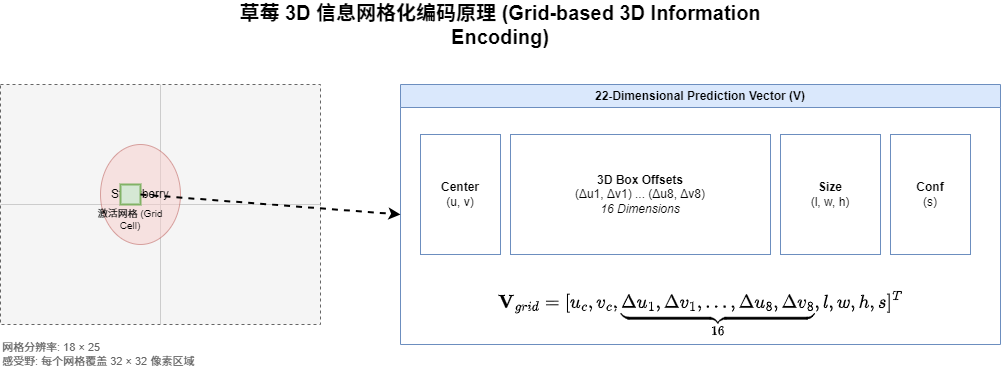

The diagram above was exported from draw.io. Its source (the exported page's mxGraphModel, read from the mxfile embedded in the PNG):
<mxGraphModel dx="1221" dy="871" grid="1" gridSize="10" guides="1" tooltips="1" connect="1" arrows="1" fold="1" page="1" pageScale="1" pageWidth="1169" pageHeight="827" math="1" shadow="0">
  <root>
    <mxCell id="0" />
    <mxCell id="1" parent="0" />
    <mxCell id="vt" value="草莓 3D 信息网格化编码原理 (Grid-based 3D Information Encoding)" style="text;html=1;strokeColor=none;fillColor=none;align=center;verticalAlign=middle;whiteSpace=wrap;rounded=0;fontSize=20;fontStyle=1;" parent="1" vertex="1">
      <mxGeometry x="280" y="40" width="600" height="40" as="geometry" />
    </mxCell>
    <mxCell id="grid-bg" value="" style="whiteSpace=wrap;html=1;aspect=fixed;fillColor=#f5f5f5;strokeColor=#666666;dashed=1;" parent="1" vertex="1">
      <mxGeometry x="80" y="120" width="320" height="240" as="geometry" />
    </mxCell>
    <mxCell id="grid-line-h" value="" style="line;strokeWidth=1;fillColor=none;align=left;verticalAlign=middle;spacingLeft=20;spacingRight=20;strokeColor=#cccccc;direction=south" parent="1" vertex="1">
      <mxGeometry x="80" y="120" width="320" height="240" as="geometry" />
    </mxCell>
    <mxCell id="grid-line-v" value="" style="line;strokeWidth=1;fillColor=none;align=left;verticalAlign=middle;spacingLeft=20;spacingRight=20;strokeColor=#cccccc;direction=east" parent="1" vertex="1">
      <mxGeometry x="80" y="120" width="320" height="240" as="geometry" />
    </mxCell>
    <mxCell id="strawberry" value="Strawberry" style="ellipse;whiteSpace=wrap;html=1;fillColor=#f8cecc;strokeColor=#b85450;opacity=50;" parent="1" vertex="1">
      <mxGeometry x="180" y="180" width="80" height="100" as="geometry" />
    </mxCell>
    <mxCell id="active-cell" value="" style="rounded=0;whiteSpace=wrap;html=1;fillColor=#d5e8d4;strokeColor=#82b366;strokeWidth=2;" parent="1" vertex="1">
      <mxGeometry x="200" y="220" width="20" height="20" as="geometry" />
    </mxCell>
    <mxCell id="ann1" value="激活网格 (Grid Cell)" style="text;html=1;align=center;verticalAlign=middle;whiteSpace=wrap;rounded=0;fontSize=10;" parent="1" vertex="1">
      <mxGeometry x="170" y="245" width="80" height="20" as="geometry" />
    </mxCell>
    <mxCell id="vector-box" value="&lt;b&gt;22-Dimensional Prediction Vector (V)&lt;/b&gt;" style="swimlane;whiteSpace=wrap;html=1;fillColor=#dae8fc;strokeColor=#6c8ebf;" parent="1" vertex="1">
      <mxGeometry x="480" y="120" width="600" height="260" as="geometry" />
    </mxCell>
    <mxCell id="v1" value="&lt;b&gt;Center&lt;/b&gt;&lt;br&gt;(u, v)" style="rounded=0;whiteSpace=wrap;html=1;fillColor=#ffffff;strokeColor=#6c8ebf;" parent="vector-box" vertex="1">
      <mxGeometry x="20" y="50" width="80" height="120" as="geometry" />
    </mxCell>
    <mxCell id="v2" value="&lt;b&gt;3D Box Offsets&lt;/b&gt;&lt;br&gt;(Δu1, Δv1) ... (Δu8, Δv8)&lt;br&gt;&lt;i&gt;16 Dimensions&lt;/i&gt;" style="rounded=0;whiteSpace=wrap;html=1;fillColor=#ffffff;strokeColor=#6c8ebf;" parent="vector-box" vertex="1">
      <mxGeometry x="110" y="50" width="260" height="120" as="geometry" />
    </mxCell>
    <mxCell id="v3" value="&lt;b&gt;Size&lt;/b&gt;&lt;br&gt;(l, w, h)" style="rounded=0;whiteSpace=wrap;html=1;fillColor=#ffffff;strokeColor=#6c8ebf;" parent="vector-box" vertex="1">
      <mxGeometry x="380" y="50" width="100" height="120" as="geometry" />
    </mxCell>
    <mxCell id="v4" value="&lt;b&gt;Conf&lt;/b&gt;&lt;br&gt;(s)" style="rounded=0;whiteSpace=wrap;html=1;fillColor=#ffffff;strokeColor=#6c8ebf;" parent="vector-box" vertex="1">
      <mxGeometry x="490" y="50" width="80" height="120" as="geometry" />
    </mxCell>
    <mxCell id="conn" value="" style="endArrow=classic;html=1;exitX=1;exitY=0.5;exitDx=0;exitDy=0;entryX=0;entryY=0.5;entryDx=0;entryDy=0;strokeWidth=2;dashed=1;" parent="1" source="active-cell" target="vector-box" edge="1">
      <mxGeometry width="50" height="50" relative="1" as="geometry" />
    </mxCell>
    <mxCell id="formula" value="$$ \mathbf{V}_{grid} = [u_c, v_c, \underbrace{\Delta u_1, \Delta v_1, \dots, \Delta u_8, \Delta v_8}_{16}, l, w, h, s]^T $$" style="text;html=1;align=center;verticalAlign=middle;whiteSpace=wrap;rounded=0;fontSize=16;" parent="1" vertex="1">
      <mxGeometry x="480" y="330" width="600" height="40" as="geometry" />
    </mxCell>
    <mxCell id="note" value="网格分辨率: 18 × 25&lt;br&gt;感受野: 每个网格覆盖 32 × 32 像素区域" style="text;html=1;strokeColor=none;fillColor=none;align=left;verticalAlign=middle;whiteSpace=wrap;rounded=0;fontSize=11;fontColor=#666666;" parent="1" vertex="1">
      <mxGeometry x="80" y="370" width="220" height="40" as="geometry" />
    </mxCell>
  </root>
</mxGraphModel>